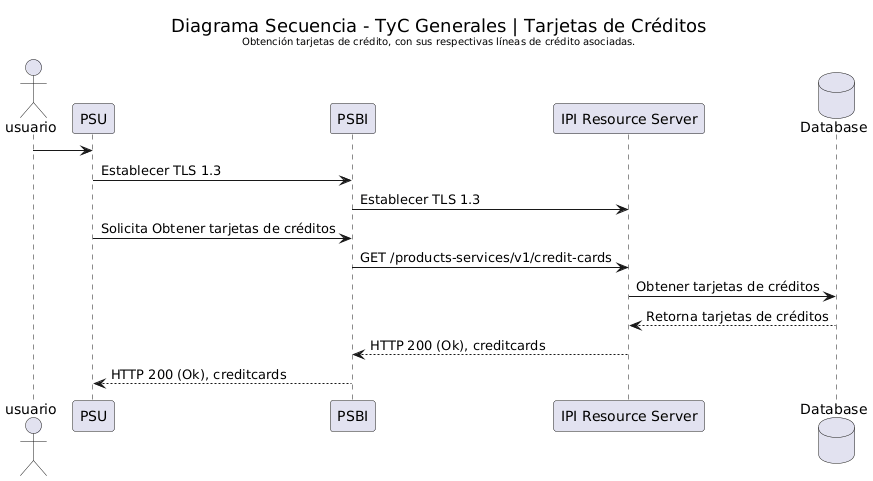

The diagram above was rendered by PlantUML. Its source (embedded in the PNG):
@startuml
actor usuario
participant PSU
participant "PSBI" as PSBI
participant "IPI Resource Server" as IPI
database "Database" as DB

skinparam titleFontStyle normal

title <size:18>Diagrama Secuencia - TyC Generales | Tarjetas de Créditos</size>\n<size:10>Obtención tarjetas de crédito, con sus respectivas líneas de crédito asociadas.</size>

usuario -> PSU
PSU -> PSBI : Establecer TLS 1.3
PSBI-> IPI : Establecer TLS 1.3
PSU -> PSBI : Solicita Obtener tarjetas de créditos
PSBI -> IPI : GET /products-services/v1/credit-cards
IPI  -> DB: Obtener tarjetas de créditos
DB --> IPI: Retorna tarjetas de créditos
IPI  --> PSBI : HTTP 200 (Ok), creditcards
PSBI --> PSU : HTTP 200 (Ok), creditcards
@enduml